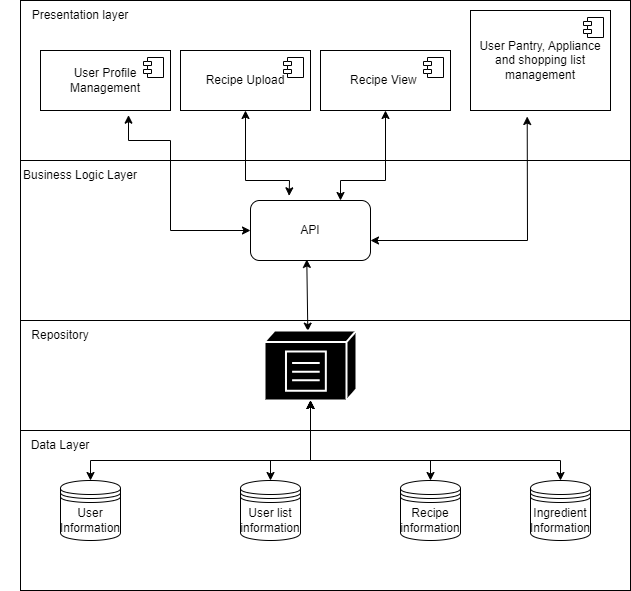

The diagram above was exported from draw.io. Its source (the exported page's mxGraphModel, read from the mxfile embedded in the PNG):
<mxGraphModel dx="985" dy="392" grid="1" gridSize="10" guides="1" tooltips="1" connect="1" arrows="1" fold="1" page="1" pageScale="1" pageWidth="850" pageHeight="1100" math="0" shadow="0">
  <root>
    <mxCell id="0" />
    <mxCell id="1" parent="0" />
    <mxCell id="sH97HFN882L1To0Lmp61-2" value="" style="rounded=0;whiteSpace=wrap;html=1;" vertex="1" parent="1">
      <mxGeometry x="150" y="40" width="610" height="160" as="geometry" />
    </mxCell>
    <mxCell id="sH97HFN882L1To0Lmp61-3" value="" style="rounded=0;whiteSpace=wrap;html=1;" vertex="1" parent="1">
      <mxGeometry x="150" y="200" width="610" height="160" as="geometry" />
    </mxCell>
    <mxCell id="sH97HFN882L1To0Lmp61-4" value="" style="rounded=0;whiteSpace=wrap;html=1;" vertex="1" parent="1">
      <mxGeometry x="150" y="470" width="610" height="160" as="geometry" />
    </mxCell>
    <mxCell id="sH97HFN882L1To0Lmp61-5" value="User Information" style="shape=datastore;whiteSpace=wrap;html=1;" vertex="1" parent="1">
      <mxGeometry x="190" y="520" width="60" height="60" as="geometry" />
    </mxCell>
    <mxCell id="sH97HFN882L1To0Lmp61-6" value="API" style="rounded=1;whiteSpace=wrap;html=1;" vertex="1" parent="1">
      <mxGeometry x="380" y="240" width="120" height="60" as="geometry" />
    </mxCell>
    <mxCell id="sH97HFN882L1To0Lmp61-7" value="Presentation layer" style="text;html=1;align=center;verticalAlign=middle;whiteSpace=wrap;rounded=0;" vertex="1" parent="1">
      <mxGeometry x="150" y="40" width="120" height="30" as="geometry" />
    </mxCell>
    <mxCell id="sH97HFN882L1To0Lmp61-8" value="Business Logic Layer" style="text;html=1;align=center;verticalAlign=middle;whiteSpace=wrap;rounded=0;" vertex="1" parent="1">
      <mxGeometry x="150" y="200" width="120" height="30" as="geometry" />
    </mxCell>
    <mxCell id="sH97HFN882L1To0Lmp61-9" value="Data Layer" style="text;html=1;align=center;verticalAlign=middle;whiteSpace=wrap;rounded=0;" vertex="1" parent="1">
      <mxGeometry x="130" y="470" width="120" height="30" as="geometry" />
    </mxCell>
    <mxCell id="sH97HFN882L1To0Lmp61-10" value="User Profile Management" style="html=1;dropTarget=0;whiteSpace=wrap;" vertex="1" parent="1">
      <mxGeometry x="170" y="90" width="130" height="60" as="geometry" />
    </mxCell>
    <mxCell id="sH97HFN882L1To0Lmp61-11" value="" style="shape=module;jettyWidth=8;jettyHeight=4;" vertex="1" parent="sH97HFN882L1To0Lmp61-10">
      <mxGeometry x="1" width="20" height="20" relative="1" as="geometry">
        <mxPoint x="-27" y="7" as="offset" />
      </mxGeometry>
    </mxCell>
    <mxCell id="sH97HFN882L1To0Lmp61-12" value="Recipe Upload" style="html=1;dropTarget=0;whiteSpace=wrap;" vertex="1" parent="1">
      <mxGeometry x="310" y="90" width="130" height="60" as="geometry" />
    </mxCell>
    <mxCell id="sH97HFN882L1To0Lmp61-13" value="" style="shape=module;jettyWidth=8;jettyHeight=4;" vertex="1" parent="sH97HFN882L1To0Lmp61-12">
      <mxGeometry x="1" width="20" height="20" relative="1" as="geometry">
        <mxPoint x="-27" y="7" as="offset" />
      </mxGeometry>
    </mxCell>
    <mxCell id="sH97HFN882L1To0Lmp61-14" value="Recipe View&amp;nbsp;" style="html=1;dropTarget=0;whiteSpace=wrap;" vertex="1" parent="1">
      <mxGeometry x="450" y="90" width="130" height="60" as="geometry" />
    </mxCell>
    <mxCell id="sH97HFN882L1To0Lmp61-15" value="" style="shape=module;jettyWidth=8;jettyHeight=4;" vertex="1" parent="sH97HFN882L1To0Lmp61-14">
      <mxGeometry x="1" width="20" height="20" relative="1" as="geometry">
        <mxPoint x="-27" y="7" as="offset" />
      </mxGeometry>
    </mxCell>
    <mxCell id="sH97HFN882L1To0Lmp61-16" value="User Pantry, Appliance and shopping list management" style="html=1;dropTarget=0;whiteSpace=wrap;" vertex="1" parent="1">
      <mxGeometry x="600" y="50" width="140" height="100" as="geometry" />
    </mxCell>
    <mxCell id="sH97HFN882L1To0Lmp61-17" value="" style="shape=module;jettyWidth=8;jettyHeight=4;" vertex="1" parent="sH97HFN882L1To0Lmp61-16">
      <mxGeometry x="1" width="20" height="20" relative="1" as="geometry">
        <mxPoint x="-27" y="7" as="offset" />
      </mxGeometry>
    </mxCell>
    <mxCell id="sH97HFN882L1To0Lmp61-18" value="" style="rounded=0;whiteSpace=wrap;html=1;" vertex="1" parent="1">
      <mxGeometry x="150" y="360" width="610" height="110" as="geometry" />
    </mxCell>
    <mxCell id="sH97HFN882L1To0Lmp61-19" value="Repository" style="text;html=1;align=center;verticalAlign=middle;whiteSpace=wrap;rounded=0;" vertex="1" parent="1">
      <mxGeometry x="130" y="360" width="120" height="30" as="geometry" />
    </mxCell>
    <mxCell id="sH97HFN882L1To0Lmp61-22" value="" style="endArrow=classic;startArrow=classic;html=1;rounded=0;entryX=0.405;entryY=1.06;entryDx=0;entryDy=0;entryPerimeter=0;" edge="1" parent="1" target="sH97HFN882L1To0Lmp61-16">
      <mxGeometry width="50" height="50" relative="1" as="geometry">
        <mxPoint x="500" y="280" as="sourcePoint" />
        <mxPoint x="570" y="230" as="targetPoint" />
        <Array as="points">
          <mxPoint x="657" y="280" />
        </Array>
      </mxGeometry>
    </mxCell>
    <mxCell id="sH97HFN882L1To0Lmp61-23" value="" style="endArrow=classic;startArrow=classic;html=1;rounded=0;entryX=0.5;entryY=1;entryDx=0;entryDy=0;exitX=0.75;exitY=0;exitDx=0;exitDy=0;" edge="1" parent="1" source="sH97HFN882L1To0Lmp61-6" target="sH97HFN882L1To0Lmp61-14">
      <mxGeometry width="50" height="50" relative="1" as="geometry">
        <mxPoint x="520" y="280" as="sourcePoint" />
        <mxPoint x="570" y="230" as="targetPoint" />
        <Array as="points">
          <mxPoint x="470" y="220" />
          <mxPoint x="515" y="220" />
        </Array>
      </mxGeometry>
    </mxCell>
    <mxCell id="sH97HFN882L1To0Lmp61-24" value="" style="endArrow=classic;startArrow=classic;html=1;rounded=0;entryX=0.5;entryY=1;entryDx=0;entryDy=0;exitX=0.322;exitY=-0.078;exitDx=0;exitDy=0;exitPerimeter=0;" edge="1" parent="1" source="sH97HFN882L1To0Lmp61-6" target="sH97HFN882L1To0Lmp61-12">
      <mxGeometry width="50" height="50" relative="1" as="geometry">
        <mxPoint x="520" y="280" as="sourcePoint" />
        <mxPoint x="570" y="230" as="targetPoint" />
        <Array as="points">
          <mxPoint x="419" y="220" />
          <mxPoint x="375" y="220" />
        </Array>
      </mxGeometry>
    </mxCell>
    <mxCell id="sH97HFN882L1To0Lmp61-25" value="" style="endArrow=classic;startArrow=classic;html=1;rounded=0;entryX=0.677;entryY=1.078;entryDx=0;entryDy=0;entryPerimeter=0;exitX=0;exitY=0.5;exitDx=0;exitDy=0;" edge="1" parent="1" source="sH97HFN882L1To0Lmp61-6" target="sH97HFN882L1To0Lmp61-10">
      <mxGeometry width="50" height="50" relative="1" as="geometry">
        <mxPoint x="520" y="280" as="sourcePoint" />
        <mxPoint x="570" y="230" as="targetPoint" />
        <Array as="points">
          <mxPoint x="300" y="270" />
          <mxPoint x="300" y="180" />
          <mxPoint x="258" y="180" />
        </Array>
      </mxGeometry>
    </mxCell>
    <mxCell id="sH97HFN882L1To0Lmp61-26" value="" style="endArrow=classic;startArrow=classic;html=1;rounded=0;exitX=0.444;exitY=0.008;exitDx=0;exitDy=0;exitPerimeter=0;entryX=0.469;entryY=0.982;entryDx=0;entryDy=0;entryPerimeter=0;" edge="1" parent="1" target="sH97HFN882L1To0Lmp61-6">
      <mxGeometry width="50" height="50" relative="1" as="geometry">
        <mxPoint x="437.3120000000001" y="370.64" as="sourcePoint" />
        <mxPoint x="440" y="310" as="targetPoint" />
      </mxGeometry>
    </mxCell>
    <mxCell id="sH97HFN882L1To0Lmp61-27" value="" style="endArrow=classic;startArrow=classic;html=1;rounded=0;exitX=0.5;exitY=0;exitDx=0;exitDy=0;" edge="1" parent="1" source="sH97HFN882L1To0Lmp61-5" target="sH97HFN882L1To0Lmp61-28">
      <mxGeometry width="50" height="50" relative="1" as="geometry">
        <mxPoint x="520" y="590" as="sourcePoint" />
        <mxPoint x="440.672" y="450.64" as="targetPoint" />
        <Array as="points">
          <mxPoint x="220" y="500" />
          <mxPoint x="440" y="500" />
        </Array>
      </mxGeometry>
    </mxCell>
    <mxCell id="sH97HFN882L1To0Lmp61-28" value="" style="shape=mxgraph.cisco.misc.repeater;html=1;pointerEvents=1;dashed=0;fillColor=#000000;strokeColor=#ffffff;strokeWidth=2;verticalLabelPosition=bottom;verticalAlign=top;align=center;outlineConnect=0;" vertex="1" parent="1">
      <mxGeometry x="394" y="370" width="92" height="70" as="geometry" />
    </mxCell>
    <mxCell id="sH97HFN882L1To0Lmp61-29" value="Recipe information" style="shape=datastore;whiteSpace=wrap;html=1;" vertex="1" parent="1">
      <mxGeometry x="530" y="520" width="60" height="60" as="geometry" />
    </mxCell>
    <mxCell id="sH97HFN882L1To0Lmp61-30" value="Ingredient Information" style="shape=datastore;whiteSpace=wrap;html=1;" vertex="1" parent="1">
      <mxGeometry x="660" y="520" width="60" height="60" as="geometry" />
    </mxCell>
    <mxCell id="sH97HFN882L1To0Lmp61-31" value="User list information" style="shape=datastore;whiteSpace=wrap;html=1;" vertex="1" parent="1">
      <mxGeometry x="370" y="520" width="60" height="60" as="geometry" />
    </mxCell>
    <mxCell id="sH97HFN882L1To0Lmp61-32" value="" style="endArrow=classic;startArrow=classic;html=1;rounded=0;" edge="1" parent="1" source="sH97HFN882L1To0Lmp61-30" target="sH97HFN882L1To0Lmp61-28">
      <mxGeometry width="50" height="50" relative="1" as="geometry">
        <mxPoint x="580" y="530" as="sourcePoint" />
        <mxPoint x="630" y="480" as="targetPoint" />
        <Array as="points">
          <mxPoint x="690" y="500" />
          <mxPoint x="440" y="500" />
        </Array>
      </mxGeometry>
    </mxCell>
    <mxCell id="sH97HFN882L1To0Lmp61-33" value="" style="endArrow=classic;startArrow=classic;html=1;rounded=0;entryX=0.5;entryY=1;entryDx=0;entryDy=0;entryPerimeter=0;" edge="1" parent="1" source="sH97HFN882L1To0Lmp61-29" target="sH97HFN882L1To0Lmp61-28">
      <mxGeometry width="50" height="50" relative="1" as="geometry">
        <mxPoint x="790" y="400" as="sourcePoint" />
        <mxPoint x="840" y="350" as="targetPoint" />
        <Array as="points">
          <mxPoint x="560" y="500" />
          <mxPoint x="440" y="500" />
        </Array>
      </mxGeometry>
    </mxCell>
    <mxCell id="sH97HFN882L1To0Lmp61-34" value="" style="endArrow=classic;startArrow=classic;html=1;rounded=0;" edge="1" parent="1" source="sH97HFN882L1To0Lmp61-31">
      <mxGeometry width="50" height="50" relative="1" as="geometry">
        <mxPoint x="460" y="560" as="sourcePoint" />
        <mxPoint x="440" y="440" as="targetPoint" />
        <Array as="points">
          <mxPoint x="400" y="500" />
          <mxPoint x="440" y="500" />
        </Array>
      </mxGeometry>
    </mxCell>
  </root>
</mxGraphModel>